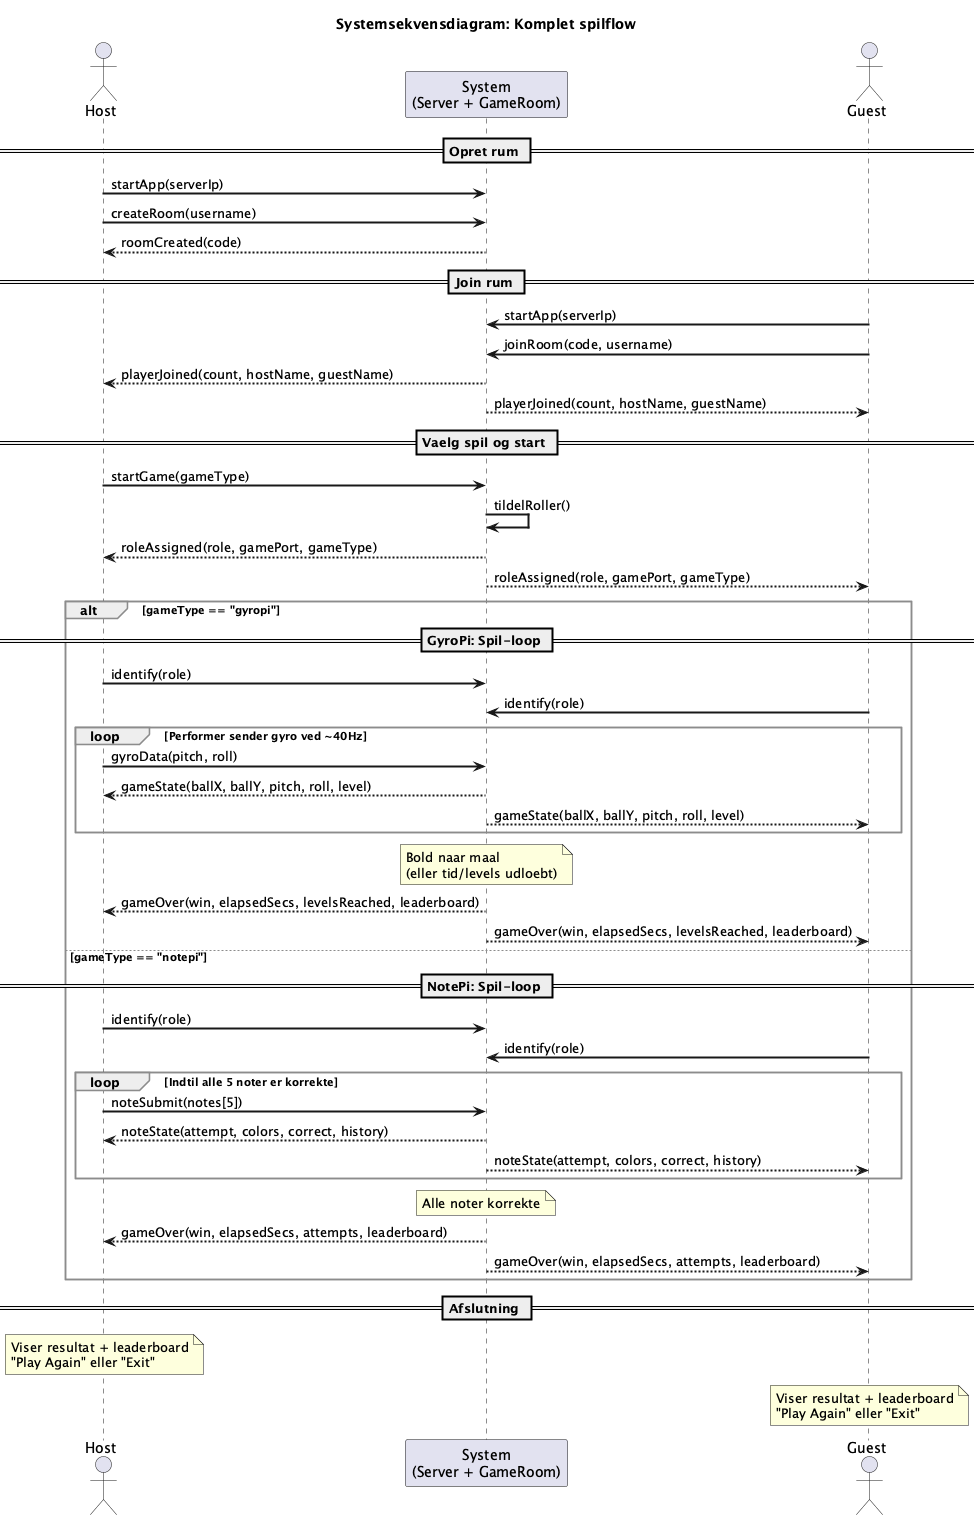

The diagram above was rendered by PlantUML. Its source (embedded in the PNG):
@startuml System Sequence Diagram

title Systemsekvensdiagram: Komplet spilflow

skinparam sequenceArrowThickness 2
skinparam participantPadding 30
skinparam sequenceGroupBorderColor #888888

actor "Host" as H
participant "System\n(Server + GameRoom)" as S
actor "Guest" as G

== Opret rum ==
H -> S: startApp(serverIp)
H -> S: createRoom(username)
S --> H: roomCreated(code)

== Join rum ==
G -> S: startApp(serverIp)
G -> S: joinRoom(code, username)
S --> H: playerJoined(count, hostName, guestName)
S --> G: playerJoined(count, hostName, guestName)

== Vaelg spil og start ==
H -> S: startGame(gameType)
S -> S: tildelRoller()
S --> H: roleAssigned(role, gamePort, gameType)
S --> G: roleAssigned(role, gamePort, gameType)

alt gameType == "gyropi"

  == GyroPi: Spil-loop ==
  H -> S: identify(role)
  G -> S: identify(role)

  loop Performer sender gyro ved ~40Hz
    H -> S: gyroData(pitch, roll)
    S --> H: gameState(ballX, ballY, pitch, roll, level)
    S --> G: gameState(ballX, ballY, pitch, roll, level)
  end

  note over S: Bold naar maal\n(eller tid/levels udloebt)

  S --> H: gameOver(win, elapsedSecs, levelsReached, leaderboard)
  S --> G: gameOver(win, elapsedSecs, levelsReached, leaderboard)

else gameType == "notepi"

  == NotePi: Spil-loop ==
  H -> S: identify(role)
  G -> S: identify(role)

  loop Indtil alle 5 noter er korrekte
    H -> S: noteSubmit(notes[5])
    S --> H: noteState(attempt, colors, correct, history)
    S --> G: noteState(attempt, colors, correct, history)
  end

  note over S: Alle noter korrekte

  S --> H: gameOver(win, elapsedSecs, attempts, leaderboard)
  S --> G: gameOver(win, elapsedSecs, attempts, leaderboard)

end

== Afslutning ==
note over H: Viser resultat + leaderboard\n"Play Again" eller "Exit"
note over G: Viser resultat + leaderboard\n"Play Again" eller "Exit"

@enduml